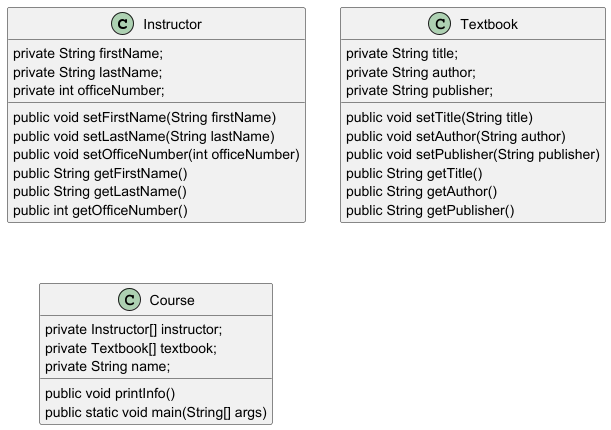

The diagram above was rendered by PlantUML. Its source (embedded in the PNG):
@startuml

class Instructor{
    private String firstName;
    private String lastName;
    private int officeNumber;

    public void setFirstName(String firstName)
    public void setLastName(String lastName)
    public void setOfficeNumber(int officeNumber)
    public String getFirstName()
    public String getLastName()
    public int getOfficeNumber()
}

class Textbook{
    private String title;
    private String author;
    private String publisher;
    
    public void setTitle(String title)
    public void setAuthor(String author)
    public void setPublisher(String publisher)
    public String getTitle()
    public String getAuthor()
    public String getPublisher()
}


class Course{
    private Instructor[] instructor;
    private Textbook[] textbook;
    private String name;

    public void printInfo()
    public static void main(String[] args)
}

@enduml